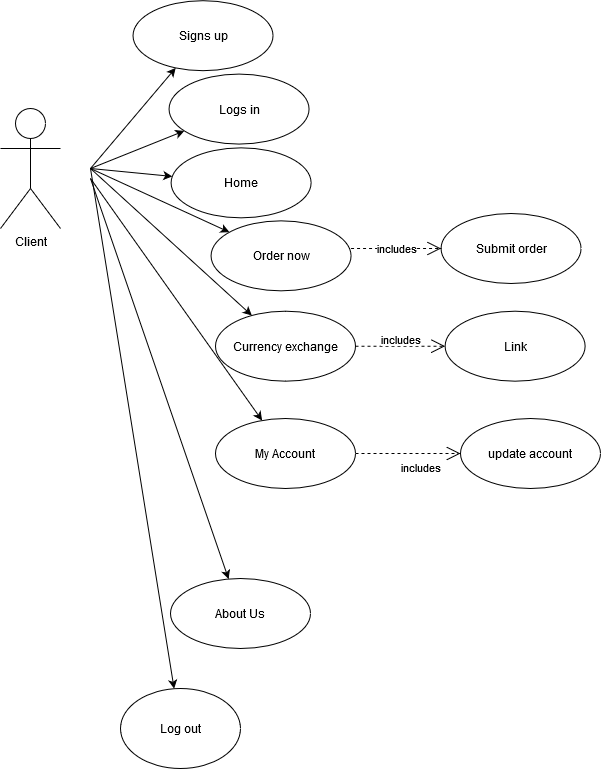

The diagram above was exported from draw.io. Its source (the exported page's mxGraphModel, read from the mxfile embedded in the PNG):
<mxGraphModel dx="1102" dy="611" grid="1" gridSize="10" guides="1" tooltips="1" connect="1" arrows="1" fold="1" page="1" pageScale="1" pageWidth="850" pageHeight="1100" math="0" shadow="0">
  <root>
    <mxCell id="0" />
    <mxCell id="1" parent="0" />
    <mxCell id="J5Gzx0lpVSHiqccZUWiu-1" value="Client" style="shape=umlActor;verticalLabelPosition=bottom;labelBackgroundColor=#ffffff;verticalAlign=top;html=1;outlineConnect=0;" vertex="1" parent="1">
      <mxGeometry x="140" y="160" width="60" height="120" as="geometry" />
    </mxCell>
    <mxCell id="J5Gzx0lpVSHiqccZUWiu-2" value="" style="endArrow=classic;html=1;" edge="1" parent="1" target="J5Gzx0lpVSHiqccZUWiu-27">
      <mxGeometry width="50" height="50" relative="1" as="geometry">
        <mxPoint x="230" y="220" as="sourcePoint" />
        <mxPoint x="342.52490738911365" y="87.19348828981992" as="targetPoint" />
      </mxGeometry>
    </mxCell>
    <mxCell id="J5Gzx0lpVSHiqccZUWiu-3" value="" style="endArrow=classic;html=1;" edge="1" parent="1" target="J5Gzx0lpVSHiqccZUWiu-31">
      <mxGeometry width="50" height="50" relative="1" as="geometry">
        <mxPoint x="230" y="220" as="sourcePoint" />
        <mxPoint x="424.6182922628109" y="397.69496250082716" as="targetPoint" />
      </mxGeometry>
    </mxCell>
    <mxCell id="J5Gzx0lpVSHiqccZUWiu-4" value="" style="endArrow=classic;html=1;" edge="1" parent="1" target="J5Gzx0lpVSHiqccZUWiu-29">
      <mxGeometry width="50" height="50" relative="1" as="geometry">
        <mxPoint x="230" y="220" as="sourcePoint" />
        <mxPoint x="380.6030303803293" y="234.34314575050757" as="targetPoint" />
      </mxGeometry>
    </mxCell>
    <mxCell id="J5Gzx0lpVSHiqccZUWiu-5" value="" style="endArrow=classic;html=1;" edge="1" parent="1" target="J5Gzx0lpVSHiqccZUWiu-30">
      <mxGeometry width="50" height="50" relative="1" as="geometry">
        <mxPoint x="230" y="220" as="sourcePoint" />
        <mxPoint x="420.557484548038" y="307.3388470845174" as="targetPoint" />
      </mxGeometry>
    </mxCell>
    <mxCell id="J5Gzx0lpVSHiqccZUWiu-6" value="" style="endArrow=classic;html=1;" edge="1" parent="1" target="J5Gzx0lpVSHiqccZUWiu-28">
      <mxGeometry width="50" height="50" relative="1" as="geometry">
        <mxPoint x="230" y="220" as="sourcePoint" />
        <mxPoint x="378.55042445724735" y="160.57983021710118" as="targetPoint" />
      </mxGeometry>
    </mxCell>
    <mxCell id="J5Gzx0lpVSHiqccZUWiu-20" value="" style="endArrow=classic;html=1;" edge="1" parent="1" target="J5Gzx0lpVSHiqccZUWiu-22">
      <mxGeometry width="50" height="50" relative="1" as="geometry">
        <mxPoint x="230" y="220" as="sourcePoint" />
        <mxPoint x="400" y="530" as="targetPoint" />
      </mxGeometry>
    </mxCell>
    <mxCell id="J5Gzx0lpVSHiqccZUWiu-22" value="Log out" style="ellipse;whiteSpace=wrap;html=1;" vertex="1" parent="1">
      <mxGeometry x="260" y="740" width="120" height="80" as="geometry" />
    </mxCell>
    <mxCell id="J5Gzx0lpVSHiqccZUWiu-27" value="Signs up" style="ellipse;whiteSpace=wrap;html=1;" vertex="1" parent="1">
      <mxGeometry x="272.52490738911365" y="52.193488289819925" width="140" height="70" as="geometry" />
    </mxCell>
    <mxCell id="J5Gzx0lpVSHiqccZUWiu-28" value="Logs in" style="ellipse;whiteSpace=wrap;html=1;" vertex="1" parent="1">
      <mxGeometry x="308.55042445724735" y="125.57983021710118" width="140" height="70" as="geometry" />
    </mxCell>
    <mxCell id="J5Gzx0lpVSHiqccZUWiu-29" value="Home" style="ellipse;whiteSpace=wrap;html=1;" vertex="1" parent="1">
      <mxGeometry x="310.6030303803293" y="199.34314575050757" width="140" height="70" as="geometry" />
    </mxCell>
    <mxCell id="J5Gzx0lpVSHiqccZUWiu-30" value="Order now" style="ellipse;whiteSpace=wrap;html=1;" vertex="1" parent="1">
      <mxGeometry x="350.557484548038" y="272.3388470845174" width="140" height="70" as="geometry" />
    </mxCell>
    <mxCell id="J5Gzx0lpVSHiqccZUWiu-31" value="Currency exchange" style="ellipse;whiteSpace=wrap;html=1;" vertex="1" parent="1">
      <mxGeometry x="354.9982922628109" y="362.69496250082716" width="140" height="70" as="geometry" />
    </mxCell>
    <mxCell id="J5Gzx0lpVSHiqccZUWiu-35" value="includes" style="endArrow=open;endSize=12;dashed=1;html=1;" edge="1" parent="1" source="J5Gzx0lpVSHiqccZUWiu-31" target="J5Gzx0lpVSHiqccZUWiu-36">
      <mxGeometry x="0.0039" y="7" width="160" relative="1" as="geometry">
        <mxPoint x="510" y="420" as="sourcePoint" />
        <mxPoint x="654.62" y="397.19" as="targetPoint" />
        <mxPoint as="offset" />
      </mxGeometry>
    </mxCell>
    <mxCell id="J5Gzx0lpVSHiqccZUWiu-36" value="Link" style="ellipse;whiteSpace=wrap;html=1;" vertex="1" parent="1">
      <mxGeometry x="584.6199999999999" y="362.69000000000005" width="140" height="70" as="geometry" />
    </mxCell>
    <mxCell id="J5Gzx0lpVSHiqccZUWiu-37" value="includes" style="endArrow=open;endSize=12;dashed=1;html=1;" edge="1" parent="1" target="J5Gzx0lpVSHiqccZUWiu-38">
      <mxGeometry width="160" relative="1" as="geometry">
        <mxPoint x="490.56" y="300" as="sourcePoint" />
        <mxPoint x="650.56" y="300" as="targetPoint" />
      </mxGeometry>
    </mxCell>
    <mxCell id="J5Gzx0lpVSHiqccZUWiu-38" value="Submit order" style="ellipse;whiteSpace=wrap;html=1;" vertex="1" parent="1">
      <mxGeometry x="580.56" y="265" width="140" height="70" as="geometry" />
    </mxCell>
    <mxCell id="J5Gzx0lpVSHiqccZUWiu-39" value="" style="endArrow=classic;html=1;" edge="1" parent="1" target="J5Gzx0lpVSHiqccZUWiu-44">
      <mxGeometry width="50" height="50" relative="1" as="geometry">
        <mxPoint x="230" y="230" as="sourcePoint" />
        <mxPoint x="272.52" y="460" as="targetPoint" />
      </mxGeometry>
    </mxCell>
    <mxCell id="J5Gzx0lpVSHiqccZUWiu-40" value="" style="endArrow=classic;html=1;" edge="1" parent="1" target="J5Gzx0lpVSHiqccZUWiu-41">
      <mxGeometry width="50" height="50" relative="1" as="geometry">
        <mxPoint x="230" y="230" as="sourcePoint" />
        <mxPoint x="390" y="450" as="targetPoint" />
      </mxGeometry>
    </mxCell>
    <mxCell id="J5Gzx0lpVSHiqccZUWiu-41" value="My Account" style="ellipse;whiteSpace=wrap;html=1;" vertex="1" parent="1">
      <mxGeometry x="355" y="470" width="140" height="70" as="geometry" />
    </mxCell>
    <mxCell id="J5Gzx0lpVSHiqccZUWiu-42" value="includes" style="endArrow=open;endSize=12;dashed=1;html=1;exitX=1;exitY=0.5;exitDx=0;exitDy=0;" edge="1" parent="1" source="J5Gzx0lpVSHiqccZUWiu-41" target="J5Gzx0lpVSHiqccZUWiu-43">
      <mxGeometry x="0.2394" y="-14" width="160" relative="1" as="geometry">
        <mxPoint x="470" y="490" as="sourcePoint" />
        <mxPoint x="620" y="490" as="targetPoint" />
        <mxPoint as="offset" />
      </mxGeometry>
    </mxCell>
    <mxCell id="J5Gzx0lpVSHiqccZUWiu-43" value="update account" style="ellipse;whiteSpace=wrap;html=1;" vertex="1" parent="1">
      <mxGeometry x="600" y="470" width="140" height="70" as="geometry" />
    </mxCell>
    <mxCell id="J5Gzx0lpVSHiqccZUWiu-44" value="About Us" style="ellipse;whiteSpace=wrap;html=1;" vertex="1" parent="1">
      <mxGeometry x="310" y="630" width="140" height="70" as="geometry" />
    </mxCell>
  </root>
</mxGraphModel>